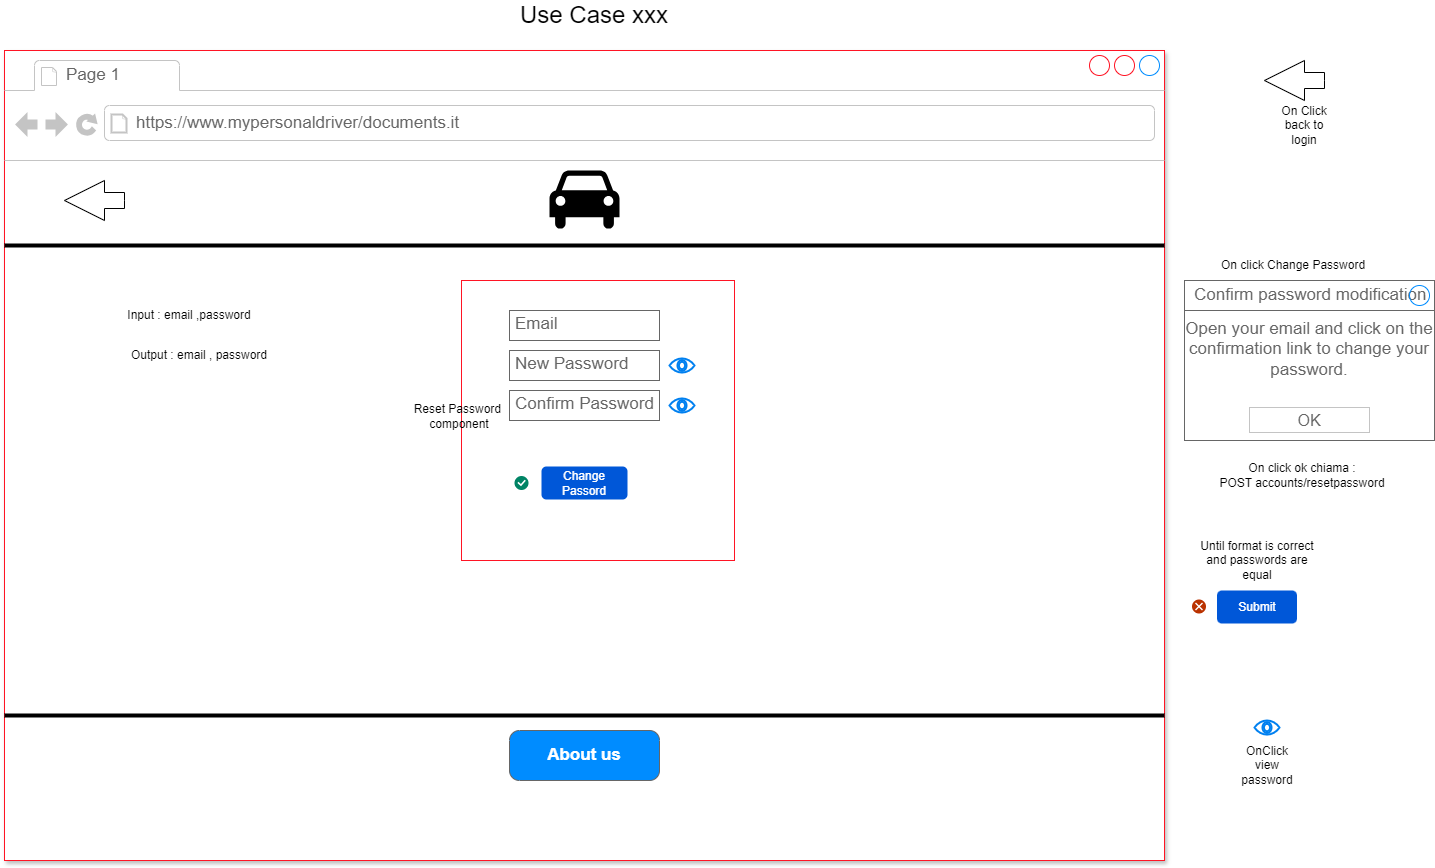

The diagram above was exported from draw.io. Its source (the exported page's mxGraphModel, read from the mxfile embedded in the PNG):
<mxGraphModel dx="1274" dy="604" grid="1" gridSize="10" guides="1" tooltips="1" connect="1" arrows="1" fold="1" page="1" pageScale="1" pageWidth="827" pageHeight="1169" math="0" shadow="0">
  <root>
    <mxCell id="0" />
    <mxCell id="1" parent="0" />
    <mxCell id="PLUFHSTD39UYiwxeZ5gk-1" value="" style="strokeWidth=1;shadow=1;dashed=0;align=center;html=1;shape=mxgraph.mockup.containers.browserWindow;rSize=0;strokeColor=#FF1424;strokeColor2=#008cff;strokeColor3=#c4c4c4;mainText=,;recursiveResize=0;" parent="1" vertex="1">
      <mxGeometry x="190" y="60" width="1160" height="810" as="geometry" />
    </mxCell>
    <mxCell id="EwjkvSiwXsXthDPgGZgb-25" value="" style="rounded=0;whiteSpace=wrap;html=1;strokeColor=#FF1424;" vertex="1" parent="PLUFHSTD39UYiwxeZ5gk-1">
      <mxGeometry x="457" y="230" width="273" height="280" as="geometry" />
    </mxCell>
    <mxCell id="PLUFHSTD39UYiwxeZ5gk-2" value="Page 1" style="strokeWidth=1;shadow=0;dashed=0;align=center;html=1;shape=mxgraph.mockup.containers.anchor;fontSize=17;fontColor=#666666;align=left;whiteSpace=wrap;" parent="PLUFHSTD39UYiwxeZ5gk-1" vertex="1">
      <mxGeometry x="60" y="12" width="110" height="26" as="geometry" />
    </mxCell>
    <mxCell id="PLUFHSTD39UYiwxeZ5gk-3" value="https://www.mypersonaldriver/documents.it" style="strokeWidth=1;shadow=0;dashed=0;align=center;html=1;shape=mxgraph.mockup.containers.anchor;rSize=0;fontSize=17;fontColor=#666666;align=left;" parent="PLUFHSTD39UYiwxeZ5gk-1" vertex="1">
      <mxGeometry x="130" y="60" width="250" height="26" as="geometry" />
    </mxCell>
    <mxCell id="PLUFHSTD39UYiwxeZ5gk-55" value="" style="line;strokeWidth=4;html=1;perimeter=backbonePerimeter;points=[];outlineConnect=0;" parent="PLUFHSTD39UYiwxeZ5gk-1" vertex="1">
      <mxGeometry y="190" width="1160" height="10" as="geometry" />
    </mxCell>
    <mxCell id="PLUFHSTD39UYiwxeZ5gk-58" value="" style="shape=mxgraph.signs.transportation.car_4;html=1;pointerEvents=1;fillColor=#000000;strokeColor=none;verticalLabelPosition=bottom;verticalAlign=top;align=center;" parent="PLUFHSTD39UYiwxeZ5gk-1" vertex="1">
      <mxGeometry x="545" y="120" width="70" height="60" as="geometry" />
    </mxCell>
    <mxCell id="PLUFHSTD39UYiwxeZ5gk-60" value="" style="line;strokeWidth=4;html=1;perimeter=backbonePerimeter;points=[];outlineConnect=0;" parent="PLUFHSTD39UYiwxeZ5gk-1" vertex="1">
      <mxGeometry y="660" width="1160" height="10" as="geometry" />
    </mxCell>
    <mxCell id="PLUFHSTD39UYiwxeZ5gk-61" value="About us" style="strokeWidth=1;shadow=0;dashed=0;align=center;html=1;shape=mxgraph.mockup.buttons.button;strokeColor=#666666;fontColor=#ffffff;mainText=;buttonStyle=round;fontSize=17;fontStyle=1;fillColor=#008cff;whiteSpace=wrap;" parent="PLUFHSTD39UYiwxeZ5gk-1" vertex="1">
      <mxGeometry x="505" y="680" width="150" height="50" as="geometry" />
    </mxCell>
    <mxCell id="S21XMWnKO8VSYDN829C3-1" value="Email" style="strokeWidth=1;shadow=0;dashed=0;align=center;html=1;shape=mxgraph.mockup.text.textBox;fontColor=#666666;align=left;fontSize=17;spacingLeft=4;spacingTop=-3;whiteSpace=wrap;strokeColor=#666666;mainText=" parent="PLUFHSTD39UYiwxeZ5gk-1" vertex="1">
      <mxGeometry x="505" y="260" width="150" height="30" as="geometry" />
    </mxCell>
    <mxCell id="S21XMWnKO8VSYDN829C3-3" value="New Password" style="strokeWidth=1;shadow=0;dashed=0;align=center;html=1;shape=mxgraph.mockup.text.textBox;fontColor=#666666;align=left;fontSize=17;spacingLeft=4;spacingTop=-3;whiteSpace=wrap;strokeColor=#666666;mainText=" parent="PLUFHSTD39UYiwxeZ5gk-1" vertex="1">
      <mxGeometry x="505" y="300" width="150" height="30" as="geometry" />
    </mxCell>
    <mxCell id="S21XMWnKO8VSYDN829C3-2" value="Confirm Password" style="strokeWidth=1;shadow=0;dashed=0;align=center;html=1;shape=mxgraph.mockup.text.textBox;fontColor=#666666;align=left;fontSize=17;spacingLeft=4;spacingTop=-3;whiteSpace=wrap;strokeColor=#666666;mainText=" parent="PLUFHSTD39UYiwxeZ5gk-1" vertex="1">
      <mxGeometry x="505" y="340" width="150" height="30" as="geometry" />
    </mxCell>
    <mxCell id="S21XMWnKO8VSYDN829C3-65" value="" style="html=1;verticalLabelPosition=bottom;align=center;labelBackgroundColor=#ffffff;verticalAlign=top;strokeWidth=2;strokeColor=#0080F0;shadow=0;dashed=0;shape=mxgraph.ios7.icons.eye;" parent="PLUFHSTD39UYiwxeZ5gk-1" vertex="1">
      <mxGeometry x="665" y="307.95" width="25" height="14.1" as="geometry" />
    </mxCell>
    <mxCell id="S21XMWnKO8VSYDN829C3-66" value="Change Passord" style="rounded=1;fillColor=#0057D8;align=center;strokeColor=none;html=1;whiteSpace=wrap;fontColor=#ffffff;fontSize=12;sketch=0;" parent="PLUFHSTD39UYiwxeZ5gk-1" vertex="1">
      <mxGeometry x="537" y="416" width="86" height="33" as="geometry" />
    </mxCell>
    <mxCell id="S21XMWnKO8VSYDN829C3-67" value="" style="html=1;shadow=0;dashed=0;shape=mxgraph.atlassian.checkbox;fillColor=#008465;strokeColor=none;html=1;sketch=0;" parent="PLUFHSTD39UYiwxeZ5gk-1" vertex="1">
      <mxGeometry x="510" y="425.5" width="14" height="14" as="geometry" />
    </mxCell>
    <mxCell id="S21XMWnKO8VSYDN829C3-73" value="" style="html=1;verticalLabelPosition=bottom;align=center;labelBackgroundColor=#ffffff;verticalAlign=top;strokeWidth=2;strokeColor=#0080F0;shadow=0;dashed=0;shape=mxgraph.ios7.icons.eye;" parent="PLUFHSTD39UYiwxeZ5gk-1" vertex="1">
      <mxGeometry x="665" y="347.95" width="25" height="14.1" as="geometry" />
    </mxCell>
    <mxCell id="S21XMWnKO8VSYDN829C3-86" value="" style="html=1;shadow=0;dashed=0;align=center;verticalAlign=middle;shape=mxgraph.arrows2.arrow;dy=0.6;dx=40;flipH=1;notch=0;" parent="PLUFHSTD39UYiwxeZ5gk-1" vertex="1">
      <mxGeometry x="60" y="130" width="60" height="40" as="geometry" />
    </mxCell>
    <mxCell id="EwjkvSiwXsXthDPgGZgb-26" value="Reset Password&amp;nbsp;&lt;br&gt;component" style="text;html=1;align=center;verticalAlign=middle;whiteSpace=wrap;rounded=0;" vertex="1" parent="PLUFHSTD39UYiwxeZ5gk-1">
      <mxGeometry x="405" y="291.55" width="100" height="147.95" as="geometry" />
    </mxCell>
    <mxCell id="EwjkvSiwXsXthDPgGZgb-28" value="Input : email ,password" style="text;html=1;align=center;verticalAlign=middle;whiteSpace=wrap;rounded=0;" vertex="1" parent="PLUFHSTD39UYiwxeZ5gk-1">
      <mxGeometry x="110" y="250" width="150" height="30" as="geometry" />
    </mxCell>
    <mxCell id="EwjkvSiwXsXthDPgGZgb-27" value="Output : email , password" style="text;html=1;align=center;verticalAlign=middle;whiteSpace=wrap;rounded=0;" vertex="1" parent="PLUFHSTD39UYiwxeZ5gk-1">
      <mxGeometry x="120" y="290" width="150" height="30" as="geometry" />
    </mxCell>
    <mxCell id="S21XMWnKO8VSYDN829C3-70" value="Submit" style="rounded=1;fillColor=#0057D8;align=center;strokeColor=none;html=1;whiteSpace=wrap;fontColor=#ffffff;fontSize=12;sketch=0;" parent="1" vertex="1">
      <mxGeometry x="1402.5" y="600" width="80" height="33" as="geometry" />
    </mxCell>
    <mxCell id="S21XMWnKO8VSYDN829C3-71" value="" style="html=1;shadow=0;dashed=0;shape=mxgraph.atlassian.close;fillColor=#BA3200;strokeColor=none;html=1;sketch=0;" parent="1" vertex="1">
      <mxGeometry x="1377.5" y="609" width="14" height="14" as="geometry" />
    </mxCell>
    <mxCell id="S21XMWnKO8VSYDN829C3-72" value="Until format is correct&lt;br&gt;and passwords are equal" style="text;html=1;align=center;verticalAlign=middle;whiteSpace=wrap;rounded=0;" parent="1" vertex="1">
      <mxGeometry x="1382.5" y="555" width="120" height="30" as="geometry" />
    </mxCell>
    <mxCell id="S21XMWnKO8VSYDN829C3-74" value="&lt;h1 style=&quot;margin-top: 0px;&quot;&gt;&lt;span style=&quot;background-color: initial; font-size: 12px; font-weight: normal;&quot;&gt;On click Change Password&lt;/span&gt;&lt;/h1&gt;&lt;h1 style=&quot;margin-top: 0px;&quot;&gt;&lt;br&gt;&lt;/h1&gt;" style="text;html=1;whiteSpace=wrap;overflow=hidden;rounded=0;" parent="1" vertex="1">
      <mxGeometry x="1405" y="250" width="180" height="40" as="geometry" />
    </mxCell>
    <mxCell id="S21XMWnKO8VSYDN829C3-75" value="Open your email and click on the confirmation link to change your password." style="strokeWidth=1;shadow=0;dashed=0;align=center;html=1;shape=mxgraph.mockup.containers.rrect;rSize=0;strokeColor=#666666;fontColor=#666666;fontSize=17;verticalAlign=top;whiteSpace=wrap;fillColor=#ffffff;spacingTop=32;" parent="1" vertex="1">
      <mxGeometry x="1370" y="290" width="250" height="160" as="geometry" />
    </mxCell>
    <mxCell id="S21XMWnKO8VSYDN829C3-76" value="Confirm password modification" style="strokeWidth=1;shadow=0;dashed=0;align=center;html=1;shape=mxgraph.mockup.containers.rrect;rSize=0;fontSize=17;fontColor=#666666;strokeColor=#666666;align=left;spacingLeft=8;fillColor=#ffffff;resizeWidth=1;whiteSpace=wrap;" parent="S21XMWnKO8VSYDN829C3-75" vertex="1">
      <mxGeometry width="250" height="30" relative="1" as="geometry" />
    </mxCell>
    <mxCell id="S21XMWnKO8VSYDN829C3-77" value="" style="shape=ellipse;strokeColor=#008cff;resizable=0;fillColor=none;html=1;" parent="S21XMWnKO8VSYDN829C3-76" vertex="1">
      <mxGeometry x="1" y="0.5" width="20" height="20" relative="1" as="geometry">
        <mxPoint x="-25" y="-10" as="offset" />
      </mxGeometry>
    </mxCell>
    <mxCell id="S21XMWnKO8VSYDN829C3-78" value="OK" style="strokeWidth=1;shadow=0;dashed=0;align=center;html=1;shape=mxgraph.mockup.containers.rrect;rSize=0;fontSize=16;fontColor=#666666;strokeColor=#c4c4c4;resizable=0;whiteSpace=wrap;fillColor=#ffffff;" parent="S21XMWnKO8VSYDN829C3-75" vertex="1">
      <mxGeometry x="0.5" y="1" width="120" height="25" relative="1" as="geometry">
        <mxPoint x="-60" y="-33" as="offset" />
      </mxGeometry>
    </mxCell>
    <mxCell id="S21XMWnKO8VSYDN829C3-87" value="" style="html=1;shadow=0;dashed=0;align=center;verticalAlign=middle;shape=mxgraph.arrows2.arrow;dy=0.6;dx=40;flipH=1;notch=0;" parent="1" vertex="1">
      <mxGeometry x="1450" y="70" width="60" height="40" as="geometry" />
    </mxCell>
    <mxCell id="S21XMWnKO8VSYDN829C3-88" value="On Click back to login" style="text;html=1;align=center;verticalAlign=middle;whiteSpace=wrap;rounded=0;" parent="1" vertex="1">
      <mxGeometry x="1460" y="120" width="60" height="30" as="geometry" />
    </mxCell>
    <mxCell id="S21XMWnKO8VSYDN829C3-104" value="" style="html=1;verticalLabelPosition=bottom;align=center;labelBackgroundColor=#ffffff;verticalAlign=top;strokeWidth=2;strokeColor=#0080F0;shadow=0;dashed=0;shape=mxgraph.ios7.icons.eye;" parent="1" vertex="1">
      <mxGeometry x="1440" y="730" width="25" height="14.1" as="geometry" />
    </mxCell>
    <mxCell id="S21XMWnKO8VSYDN829C3-105" value="OnClick view password" style="text;html=1;align=center;verticalAlign=middle;whiteSpace=wrap;rounded=0;" parent="1" vertex="1">
      <mxGeometry x="1422.5" y="760" width="60" height="30" as="geometry" />
    </mxCell>
    <mxCell id="4-P4ZkqdesA4CDC57rtO-1" value="&lt;font style=&quot;font-size: 24px;&quot;&gt;Use Case xxx&lt;/font&gt;" style="text;html=1;align=center;verticalAlign=middle;whiteSpace=wrap;rounded=0;" parent="1" vertex="1">
      <mxGeometry x="660" y="10" width="240" height="30" as="geometry" />
    </mxCell>
    <mxCell id="VDN3eKHUVwqNKnqhu4YB-2" value="On click ok chiama :&lt;br&gt;POST accounts/resetpassword" style="text;html=1;align=center;verticalAlign=middle;whiteSpace=wrap;rounded=0;" parent="1" vertex="1">
      <mxGeometry x="1382.5" y="470" width="210" height="30" as="geometry" />
    </mxCell>
  </root>
</mxGraphModel>